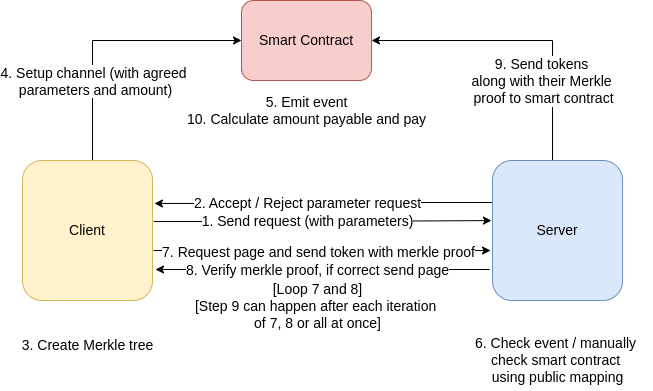

The diagram above was exported from draw.io. Its source (the exported page's mxGraphModel, read from the mxfile embedded in the PNG):
<mxGraphModel dx="1434" dy="786" grid="1" gridSize="10" guides="1" tooltips="1" connect="1" arrows="1" fold="1" page="1" pageScale="1" pageWidth="827" pageHeight="1169" math="0" shadow="0">
  <root>
    <mxCell id="0" />
    <mxCell id="1" parent="0" />
    <mxCell id="oDqpe_R0Ix1YpV-kRSTi-5" style="edgeStyle=orthogonalEdgeStyle;rounded=0;orthogonalLoop=1;jettySize=auto;html=1;entryX=-0.008;entryY=0.429;entryDx=0;entryDy=0;exitX=1.008;exitY=0.436;exitDx=0;exitDy=0;entryPerimeter=0;exitPerimeter=0;fontSize=14;" parent="1" source="oDqpe_R0Ix1YpV-kRSTi-1" target="oDqpe_R0Ix1YpV-kRSTi-3" edge="1">
      <mxGeometry relative="1" as="geometry" />
    </mxCell>
    <mxCell id="oDqpe_R0Ix1YpV-kRSTi-6" value="1. Send request (with parameters)" style="edgeLabel;html=1;align=center;verticalAlign=middle;resizable=0;points=[];fontSize=14;" parent="oDqpe_R0Ix1YpV-kRSTi-5" vertex="1" connectable="0">
      <mxGeometry x="-0.4118" y="1" relative="1" as="geometry">
        <mxPoint x="53" as="offset" />
      </mxGeometry>
    </mxCell>
    <mxCell id="oDqpe_R0Ix1YpV-kRSTi-9" style="edgeStyle=orthogonalEdgeStyle;rounded=0;orthogonalLoop=1;jettySize=auto;html=1;entryX=0;entryY=0.5;entryDx=0;entryDy=0;fontSize=14;" parent="1" source="oDqpe_R0Ix1YpV-kRSTi-1" target="oDqpe_R0Ix1YpV-kRSTi-4" edge="1">
      <mxGeometry relative="1" as="geometry">
        <Array as="points">
          <mxPoint x="200" y="40" />
        </Array>
      </mxGeometry>
    </mxCell>
    <mxCell id="oDqpe_R0Ix1YpV-kRSTi-10" value="4. Setup channel (with agreed&amp;nbsp;&lt;div&gt;parameters and amount)&lt;/div&gt;" style="edgeLabel;html=1;align=center;verticalAlign=middle;resizable=0;points=[];fontSize=14;" parent="oDqpe_R0Ix1YpV-kRSTi-9" vertex="1" connectable="0">
      <mxGeometry x="-0.2416" y="-2" relative="1" as="geometry">
        <mxPoint y="22" as="offset" />
      </mxGeometry>
    </mxCell>
    <mxCell id="oDqpe_R0Ix1YpV-kRSTi-14" style="edgeStyle=orthogonalEdgeStyle;rounded=0;orthogonalLoop=1;jettySize=auto;html=1;entryX=-0.015;entryY=0.643;entryDx=0;entryDy=0;entryPerimeter=0;fontSize=14;" parent="1" target="oDqpe_R0Ix1YpV-kRSTi-3" edge="1">
      <mxGeometry relative="1" as="geometry">
        <mxPoint x="261" y="250" as="sourcePoint" />
      </mxGeometry>
    </mxCell>
    <mxCell id="oDqpe_R0Ix1YpV-kRSTi-15" value="7. Request page and send token with merkle proof" style="edgeLabel;html=1;align=center;verticalAlign=middle;resizable=0;points=[];fontSize=14;" parent="oDqpe_R0Ix1YpV-kRSTi-14" vertex="1" connectable="0">
      <mxGeometry x="-0.2941" y="-1" relative="1" as="geometry">
        <mxPoint x="46" as="offset" />
      </mxGeometry>
    </mxCell>
    <mxCell id="oDqpe_R0Ix1YpV-kRSTi-1" value="Client" style="rounded=1;whiteSpace=wrap;html=1;fontSize=14;fillColor=#fff2cc;strokeColor=#d6b656;" parent="1" vertex="1">
      <mxGeometry x="130" y="160" width="130" height="140" as="geometry" />
    </mxCell>
    <mxCell id="oDqpe_R0Ix1YpV-kRSTi-7" style="edgeStyle=orthogonalEdgeStyle;rounded=0;orthogonalLoop=1;jettySize=auto;html=1;entryX=1.015;entryY=0.307;entryDx=0;entryDy=0;exitX=0;exitY=0.3;exitDx=0;exitDy=0;exitPerimeter=0;entryPerimeter=0;fontSize=14;" parent="1" source="oDqpe_R0Ix1YpV-kRSTi-3" target="oDqpe_R0Ix1YpV-kRSTi-1" edge="1">
      <mxGeometry relative="1" as="geometry" />
    </mxCell>
    <mxCell id="oDqpe_R0Ix1YpV-kRSTi-8" value="2. Accept / Reject parameter request" style="edgeLabel;html=1;align=center;verticalAlign=middle;resizable=0;points=[];fontSize=14;" parent="oDqpe_R0Ix1YpV-kRSTi-7" vertex="1" connectable="0">
      <mxGeometry x="0.3765" y="-2" relative="1" as="geometry">
        <mxPoint x="46" y="2" as="offset" />
      </mxGeometry>
    </mxCell>
    <mxCell id="oDqpe_R0Ix1YpV-kRSTi-22" style="edgeStyle=orthogonalEdgeStyle;rounded=0;orthogonalLoop=1;jettySize=auto;html=1;entryX=1;entryY=0.5;entryDx=0;entryDy=0;fontSize=14;" parent="1" source="oDqpe_R0Ix1YpV-kRSTi-3" target="oDqpe_R0Ix1YpV-kRSTi-4" edge="1">
      <mxGeometry relative="1" as="geometry">
        <Array as="points">
          <mxPoint x="660" y="40" />
        </Array>
      </mxGeometry>
    </mxCell>
    <mxCell id="oDqpe_R0Ix1YpV-kRSTi-23" value="9. Send tokens&amp;nbsp;&lt;div&gt;along with their Merkle&amp;nbsp;&lt;/div&gt;&lt;div&gt;proof to smart contract&lt;/div&gt;" style="edgeLabel;html=1;align=center;verticalAlign=middle;resizable=0;points=[];fontSize=14;" parent="oDqpe_R0Ix1YpV-kRSTi-22" vertex="1" connectable="0">
      <mxGeometry x="0.515" y="3" relative="1" as="geometry">
        <mxPoint x="98" y="37" as="offset" />
      </mxGeometry>
    </mxCell>
    <mxCell id="oDqpe_R0Ix1YpV-kRSTi-3" value="Server" style="rounded=1;whiteSpace=wrap;html=1;fontSize=14;fillColor=#dae8fc;strokeColor=#6c8ebf;" parent="1" vertex="1">
      <mxGeometry x="600" y="160" width="130" height="140" as="geometry" />
    </mxCell>
    <mxCell id="oDqpe_R0Ix1YpV-kRSTi-4" value="Smart Contract" style="rounded=1;whiteSpace=wrap;html=1;fontSize=14;fillColor=#f8cecc;strokeColor=#b85450;" parent="1" vertex="1">
      <mxGeometry x="349" width="130" height="80" as="geometry" />
    </mxCell>
    <mxCell id="oDqpe_R0Ix1YpV-kRSTi-11" value="5&lt;span style=&quot;background-color: initial;&quot;&gt;. Emit event&lt;/span&gt;&lt;div&gt;&lt;span style=&quot;background-color: initial;&quot;&gt;10. Calculate amount payable and pay&lt;/span&gt;&lt;/div&gt;" style="text;html=1;align=center;verticalAlign=middle;resizable=0;points=[];autosize=1;strokeColor=none;fillColor=none;fontSize=14;" parent="1" vertex="1">
      <mxGeometry x="284" y="85" width="260" height="50" as="geometry" />
    </mxCell>
    <mxCell id="oDqpe_R0Ix1YpV-kRSTi-12" value="6. Check event / manually&amp;nbsp;&lt;div&gt;check smart contract&amp;nbsp;&lt;/div&gt;&lt;div&gt;using public mapping&lt;/div&gt;" style="text;html=1;align=center;verticalAlign=middle;resizable=0;points=[];autosize=1;strokeColor=none;fillColor=none;fontSize=14;" parent="1" vertex="1">
      <mxGeometry x="570" y="330" width="190" height="60" as="geometry" />
    </mxCell>
    <mxCell id="oDqpe_R0Ix1YpV-kRSTi-13" value="3. Create Merkle tree" style="text;html=1;align=center;verticalAlign=middle;resizable=0;points=[];autosize=1;strokeColor=none;fillColor=none;fontSize=14;" parent="1" vertex="1">
      <mxGeometry x="115" y="330" width="160" height="30" as="geometry" />
    </mxCell>
    <mxCell id="oDqpe_R0Ix1YpV-kRSTi-16" style="edgeStyle=orthogonalEdgeStyle;rounded=0;orthogonalLoop=1;jettySize=auto;html=1;entryX=1.023;entryY=0.807;entryDx=0;entryDy=0;entryPerimeter=0;fontSize=14;" parent="1" edge="1">
      <mxGeometry relative="1" as="geometry">
        <mxPoint x="597" y="269" as="sourcePoint" />
        <mxPoint x="262.99" y="268.98" as="targetPoint" />
      </mxGeometry>
    </mxCell>
    <mxCell id="oDqpe_R0Ix1YpV-kRSTi-17" value="8. Verify merkle proof, if correct send page" style="edgeLabel;html=1;align=center;verticalAlign=middle;resizable=0;points=[];fontSize=14;" parent="oDqpe_R0Ix1YpV-kRSTi-16" vertex="1" connectable="0">
      <mxGeometry x="0.3423" y="-3" relative="1" as="geometry">
        <mxPoint x="51" y="4" as="offset" />
      </mxGeometry>
    </mxCell>
    <mxCell id="oDqpe_R0Ix1YpV-kRSTi-21" value="[Loop 7 and 8]&lt;div&gt;[Step 9 can happen after each iteration&amp;nbsp;&lt;/div&gt;&lt;div&gt;of 7, 8 or all at once]&lt;/div&gt;" style="text;html=1;align=center;verticalAlign=middle;resizable=0;points=[];autosize=1;strokeColor=none;fillColor=none;fontSize=14;" parent="1" vertex="1">
      <mxGeometry x="290" y="276" width="270" height="60" as="geometry" />
    </mxCell>
  </root>
</mxGraphModel>